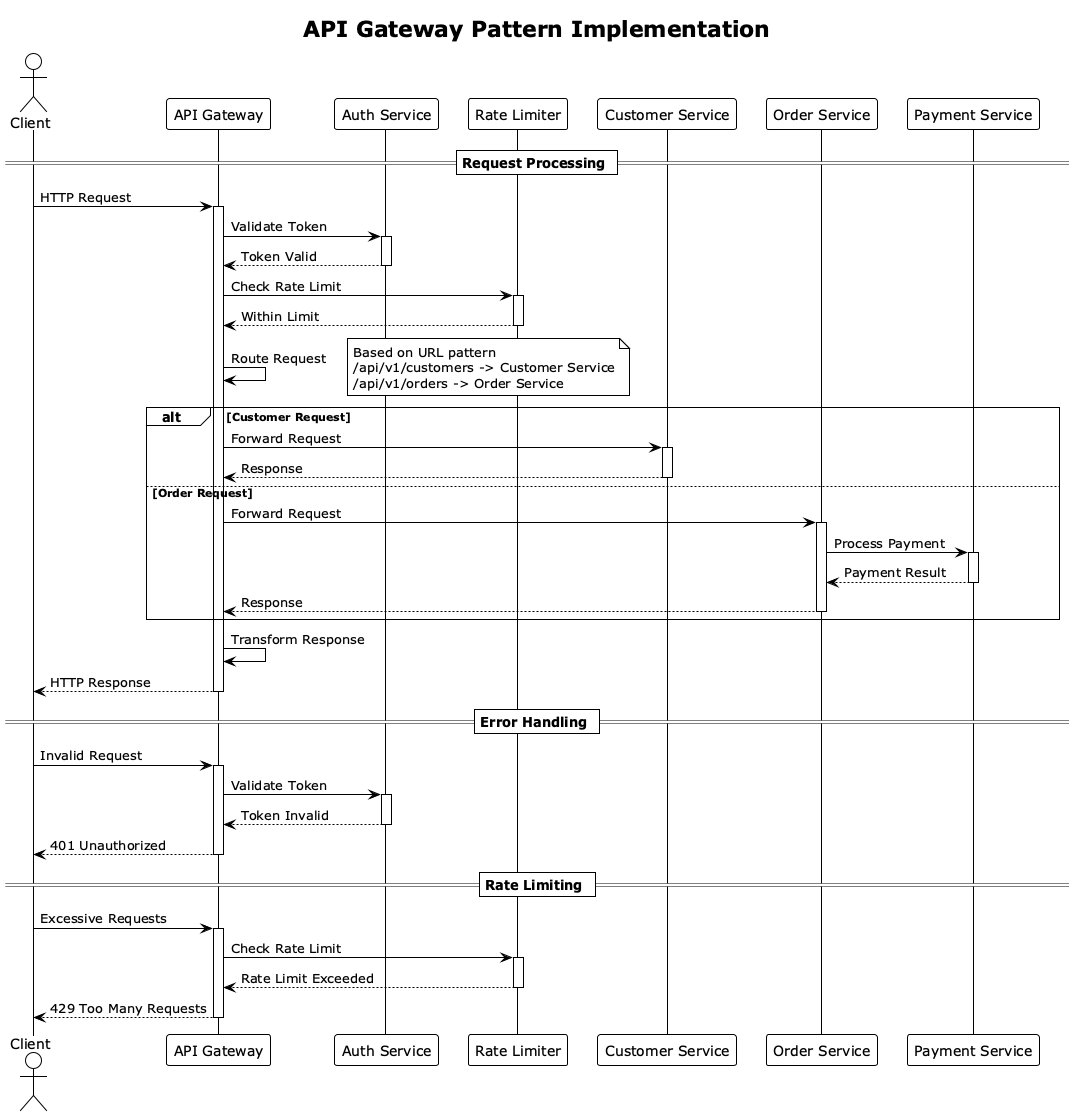

The diagram above was rendered by PlantUML. Its source (embedded in the PNG):
@startuml api-gateway-pattern
!theme plain
title API Gateway Pattern Implementation

actor "Client" as client
participant "API Gateway" as gateway
participant "Auth Service" as auth
participant "Rate Limiter" as limiter
participant "Customer Service" as customer
participant "Order Service" as order
participant "Payment Service" as payment

== Request Processing ==

client -> gateway : HTTP Request
activate gateway

gateway -> auth : Validate Token
activate auth
auth --> gateway : Token Valid
deactivate auth

gateway -> limiter : Check Rate Limit
activate limiter
limiter --> gateway : Within Limit
deactivate limiter

gateway -> gateway : Route Request
note right : Based on URL pattern\n/api/v1/customers -> Customer Service\n/api/v1/orders -> Order Service

alt Customer Request
  gateway -> customer : Forward Request
  activate customer
  customer --> gateway : Response
  deactivate customer
else Order Request
  gateway -> order : Forward Request
  activate order
  order -> payment : Process Payment
  activate payment
  payment --> order : Payment Result
  deactivate payment
  order --> gateway : Response
  deactivate order
end

gateway -> gateway : Transform Response
gateway --> client : HTTP Response
deactivate gateway

== Error Handling ==

client -> gateway : Invalid Request
activate gateway

gateway -> auth : Validate Token
activate auth
auth --> gateway : Token Invalid
deactivate auth

gateway --> client : 401 Unauthorized
deactivate gateway

== Rate Limiting ==

client -> gateway : Excessive Requests
activate gateway

gateway -> limiter : Check Rate Limit
activate limiter
limiter --> gateway : Rate Limit Exceeded
deactivate limiter

gateway --> client : 429 Too Many Requests
deactivate gateway

@enduml